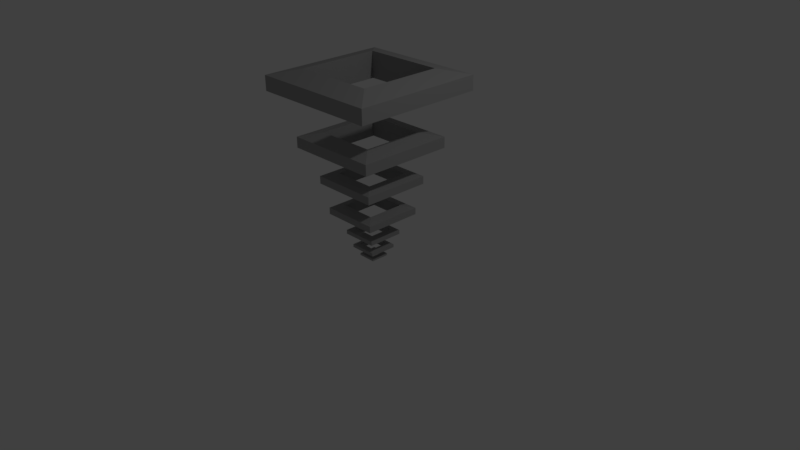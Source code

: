 # Source: twister.blend  (saved by Blender 2.78.0; exported with 4.5.12 LTS)
import bpy
from mathutils import Matrix  # noqa: F401  (used for matrix-valued properties, if any)

bpy.ops.wm.read_factory_settings(use_empty=True)
scene = bpy.context.scene
scene.name = 'Scene'

# ---- collections
col_collection_1 = bpy.data.collections.new('Collection 1'); scene.collection.children.link(col_collection_1)

# ---- materials (node trees are filled in below, after node groups)
mat_cloud = bpy.data.materials.new('Cloud')
mat_cloud.alpha_threshold = 0.0
mat_cloud.use_transparent_shadow = False
mat_cloud.diffuse_color = (0.3588, 0.3588, 0.3588, 1.0)
mat_cloud.roughness = 0.5

# ---- material node trees

# ---- world
world_world = bpy.data.worlds.new('World'); scene.world = world_world
world_world.color = (0.05088, 0.05088, 0.05088)
world_world.use_sun_shadow = False
world_world.sun_shadow_jitter_overblur = 0.0
world_world.cycles.sampling_method = 'MANUAL'

# ---- cameras
cam_camera = bpy.data.cameras.new('Camera')
cam_camera.clip_end = 100.0
cam_camera.lens = 35.0
cam_camera.sensor_width = 32.0
cam_camera.sensor_height = 18.0
cam_camera.ortho_scale = 7.314
cam_camera.dof.focus_distance = 0.0
cam_camera.dof.aperture_fstop = 128.0

# ---- lights
light_lamp = bpy.data.lights.new('Lamp', 'POINT')
light_lamp.transmission_factor = 0.0
light_lamp.cutoff_distance = 30.0
light_lamp.energy = 100.0
light_lamp.shadow_buffer_clip_start = 1.001
light_lamp.shadow_soft_size = 0.1
light_lamp.shadow_maximum_resolution = 0.006
light_lamp.use_absolute_resolution = True

# ---- meshes
me_cube_007 = bpy.data.meshes.new('Cube.007')
me_cube_007.from_pydata([(-0.1816, -0.1816, 0.1029), (-0.1816, -0.1816, 0.1439), (-0.1816, 0.1816, 0.1029), (-0.1816, 0.1816, 0.1439), (0.1816, -0.1816, 0.1029), (0.1816, -0.1816, 0.1439), (0.1816, 0.1816, 0.1029), (0.1816, 0.1816, 0.1439), (-0.1147, 0.1147, 0.08671), (-0.1147, -0.1147, 0.08671), (-0.1147, -0.1147, 0.16), (-0.1147, 0.1147, 0.16), (0.1147, 0.1147, 0.08671), (0.1147, 0.1147, 0.16), (0.1147, -0.1147, 0.08671), (0.1147, -0.1147, 0.16)], [], [(0, 1, 3, 2), (2, 3, 7, 6), (6, 7, 5, 4), (4, 5, 1, 0), (0, 2, 8, 9), (1, 5, 15, 10), (6, 4, 14, 12), (7, 3, 11, 13), (4, 0, 9, 14), (5, 7, 13, 15), (2, 6, 12, 8), (3, 1, 10, 11), (9, 10, 15, 14), (14, 15, 13, 12), (12, 13, 11, 8), (8, 11, 10, 9)])
me_cube_007.materials.append(mat_cloud)
me_cube_007.use_remesh_preserve_volume = False
me_cube_007.use_remesh_preserve_attributes = False
me_cube_007.use_mirror_vertex_groups = False
me_cube_007.update()
me_cube_006 = bpy.data.meshes.new('Cube.006')
me_cube_006.from_pydata([(-0.8603, -0.8603, 2.179), (-0.8603, -0.8603, 2.373), (-0.8603, 0.8603, 2.179), (-0.8603, 0.8603, 2.373), (0.8603, -0.8603, 2.179), (0.8603, -0.8603, 2.373), (0.8603, 0.8603, 2.179), (0.8603, 0.8603, 2.373), (-0.5433, 0.5433, 2.102), (-0.5433, -0.5433, 2.102), (-0.5433, -0.5433, 2.449), (-0.5433, 0.5433, 2.449), (0.5433, 0.5433, 2.102), (0.5433, 0.5433, 2.449), (0.5433, -0.5433, 2.102), (0.5433, -0.5433, 2.449)], [], [(0, 1, 3, 2), (2, 3, 7, 6), (6, 7, 5, 4), (4, 5, 1, 0), (0, 2, 8, 9), (1, 5, 15, 10), (6, 4, 14, 12), (7, 3, 11, 13), (4, 0, 9, 14), (5, 7, 13, 15), (2, 6, 12, 8), (3, 1, 10, 11), (9, 10, 15, 14), (14, 15, 13, 12), (12, 13, 11, 8), (8, 11, 10, 9)])
me_cube_006.materials.append(mat_cloud)
me_cube_006.use_remesh_preserve_volume = False
me_cube_006.use_remesh_preserve_attributes = False
me_cube_006.use_mirror_vertex_groups = False
me_cube_006.update()
me_cube_005 = bpy.data.meshes.new('Cube.005')
me_cube_005.from_pydata([(-0.6305, -0.6305, 1.463), (-0.6305, -0.6305, 1.605), (-0.6305, 0.6305, 1.463), (-0.6305, 0.6305, 1.605), (0.6305, -0.6305, 1.463), (0.6305, -0.6305, 1.605), (0.6305, 0.6305, 1.463), (0.6305, 0.6305, 1.605), (-0.3982, 0.3982, 1.407), (-0.3982, -0.3982, 1.407), (-0.3982, -0.3982, 1.662), (-0.3982, 0.3982, 1.662), (0.3982, 0.3982, 1.407), (0.3982, 0.3982, 1.662), (0.3982, -0.3982, 1.407), (0.3982, -0.3982, 1.662)], [], [(0, 1, 3, 2), (2, 3, 7, 6), (6, 7, 5, 4), (4, 5, 1, 0), (0, 2, 8, 9), (1, 5, 15, 10), (6, 4, 14, 12), (7, 3, 11, 13), (4, 0, 9, 14), (5, 7, 13, 15), (2, 6, 12, 8), (3, 1, 10, 11), (9, 10, 15, 14), (14, 15, 13, 12), (12, 13, 11, 8), (8, 11, 10, 9)])
me_cube_005.materials.append(mat_cloud)
me_cube_005.use_remesh_preserve_volume = False
me_cube_005.use_remesh_preserve_attributes = False
me_cube_005.use_mirror_vertex_groups = False
me_cube_005.update()
me_cube_004 = bpy.data.meshes.new('Cube.004')
me_cube_004.from_pydata([(-0.45, -0.45, 0.9878), (-0.45, -0.45, 1.089), (-0.45, 0.45, 0.9878), (-0.45, 0.45, 1.089), (0.45, -0.45, 0.9878), (0.45, -0.45, 1.089), (0.45, 0.45, 0.9878), (0.45, 0.45, 1.089), (-0.2842, 0.2842, 0.9477), (-0.2842, -0.2842, 0.9477), (-0.2842, -0.2842, 1.129), (-0.2842, 0.2842, 1.129), (0.2842, 0.2842, 0.9477), (0.2842, 0.2842, 1.129), (0.2842, -0.2842, 0.9477), (0.2842, -0.2842, 1.129)], [], [(0, 1, 3, 2), (2, 3, 7, 6), (6, 7, 5, 4), (4, 5, 1, 0), (0, 2, 8, 9), (1, 5, 15, 10), (6, 4, 14, 12), (7, 3, 11, 13), (4, 0, 9, 14), (5, 7, 13, 15), (2, 6, 12, 8), (3, 1, 10, 11), (9, 10, 15, 14), (14, 15, 13, 12), (12, 13, 11, 8), (8, 11, 10, 9)])
me_cube_004.materials.append(mat_cloud)
me_cube_004.use_remesh_preserve_volume = False
me_cube_004.use_remesh_preserve_attributes = False
me_cube_004.use_mirror_vertex_groups = False
me_cube_004.update()
me_cube_003 = bpy.data.meshes.new('Cube.003')
me_cube_003.from_pydata([(-0.381, -0.381, 0.5724), (-0.381, -0.381, 0.6583), (-0.381, 0.381, 0.5724), (-0.381, 0.381, 0.6583), (0.381, -0.381, 0.5724), (0.381, -0.381, 0.6583), (0.381, 0.381, 0.5724), (0.381, 0.381, 0.6583), (-0.2406, 0.2406, 0.5384), (-0.2406, -0.2406, 0.5384), (-0.2406, -0.2406, 0.6923), (-0.2406, 0.2406, 0.6923), (0.2406, 0.2406, 0.5384), (0.2406, 0.2406, 0.6923), (0.2406, -0.2406, 0.5384), (0.2406, -0.2406, 0.6923)], [], [(0, 1, 3, 2), (2, 3, 7, 6), (6, 7, 5, 4), (4, 5, 1, 0), (0, 2, 8, 9), (1, 5, 15, 10), (6, 4, 14, 12), (7, 3, 11, 13), (4, 0, 9, 14), (5, 7, 13, 15), (2, 6, 12, 8), (3, 1, 10, 11), (9, 10, 15, 14), (14, 15, 13, 12), (12, 13, 11, 8), (8, 11, 10, 9)])
me_cube_003.materials.append(mat_cloud)
me_cube_003.use_remesh_preserve_volume = False
me_cube_003.use_remesh_preserve_attributes = False
me_cube_003.use_mirror_vertex_groups = False
me_cube_003.update()
me_cube_002 = bpy.data.meshes.new('Cube.002')
me_cube_002.from_pydata([(-0.2358, -0.2358, 0.2938), (-0.2358, -0.2358, 0.347), (-0.2358, 0.2358, 0.2938), (-0.2358, 0.2358, 0.347), (0.2358, -0.2358, 0.2938), (0.2358, -0.2358, 0.347), (0.2358, 0.2358, 0.2938), (0.2358, 0.2358, 0.347), (-0.1489, 0.1489, 0.2728), (-0.1489, -0.1489, 0.2728), (-0.1489, -0.1489, 0.368), (-0.1489, 0.1489, 0.368), (0.1489, 0.1489, 0.2728), (0.1489, 0.1489, 0.368), (0.1489, -0.1489, 0.2728), (0.1489, -0.1489, 0.368)], [], [(0, 1, 3, 2), (2, 3, 7, 6), (6, 7, 5, 4), (4, 5, 1, 0), (0, 2, 8, 9), (1, 5, 15, 10), (6, 4, 14, 12), (7, 3, 11, 13), (4, 0, 9, 14), (5, 7, 13, 15), (2, 6, 12, 8), (3, 1, 10, 11), (9, 10, 15, 14), (14, 15, 13, 12), (12, 13, 11, 8), (8, 11, 10, 9)])
me_cube_002.materials.append(mat_cloud)
me_cube_002.use_remesh_preserve_volume = False
me_cube_002.use_remesh_preserve_attributes = False
me_cube_002.use_mirror_vertex_groups = False
me_cube_002.update()
me_cube_001 = bpy.data.meshes.new('Cube.001')
me_cube_001.from_pydata([(-0.1203, -0.1203, -0.01357), (-0.1203, -0.1203, 0.01357), (-0.1203, 0.1203, -0.01357), (-0.1203, 0.1203, 0.01357), (0.1203, -0.1203, -0.01357), (0.1203, -0.1203, 0.01357), (0.1203, 0.1203, -0.01357), (0.1203, 0.1203, 0.01357), (-0.07596, 0.07596, -0.02428), (-0.07596, -0.07596, -0.02428), (-0.07596, -0.07596, 0.02428), (-0.07596, 0.07596, 0.02428), (0.07596, 0.07596, -0.02428), (0.07596, 0.07596, 0.02428), (0.07596, -0.07596, -0.02428), (0.07596, -0.07596, 0.02428)], [], [(0, 1, 3, 2), (2, 3, 7, 6), (6, 7, 5, 4), (4, 5, 1, 0), (0, 2, 8, 9), (1, 5, 15, 10), (6, 4, 14, 12), (7, 3, 11, 13), (4, 0, 9, 14), (5, 7, 13, 15), (2, 6, 12, 8), (3, 1, 10, 11), (9, 10, 15, 14), (14, 15, 13, 12), (12, 13, 11, 8), (8, 11, 10, 9)])
me_cube_001.materials.append(mat_cloud)
me_cube_001.use_remesh_preserve_volume = False
me_cube_001.use_remesh_preserve_attributes = False
me_cube_001.use_mirror_vertex_groups = False
me_cube_001.update()

# ---- objects
ob_cube_007 = bpy.data.objects.new('Cube.007', me_cube_007)
ob_cube_006 = bpy.data.objects.new('Cube.006', me_cube_006)
ob_cube_005 = bpy.data.objects.new('Cube.005', me_cube_005)
ob_cube_004 = bpy.data.objects.new('Cube.004', me_cube_004)
ob_cube_003 = bpy.data.objects.new('Cube.003', me_cube_003)
ob_cube_002 = bpy.data.objects.new('Cube.002', me_cube_002)
ob_cube_001 = bpy.data.objects.new('Cube.001', me_cube_001)
ob_lamp = bpy.data.objects.new('Lamp', light_lamp)
ob_camera = bpy.data.objects.new('Camera', cam_camera)

# ---- transforms, parenting, visibility, modifiers, constraints
ob_cube_007.location = (0.0, 0.0, 0.0)
ob_cube_007.lineart.crease_threshold = 0.0
ob_cube_006.location = (0.0, 0.0, 0.0)
ob_cube_006.lineart.crease_threshold = 0.0
ob_cube_005.location = (0.0, 0.0, 0.0)
ob_cube_005.lineart.crease_threshold = 0.0
ob_cube_004.location = (0.0, 0.0, 0.0)
ob_cube_004.lineart.crease_threshold = 0.0
ob_cube_003.location = (0.0, 0.0, 0.0)
ob_cube_003.lineart.crease_threshold = 0.0
ob_cube_002.location = (0.0, 0.0, 0.0)
ob_cube_002.lineart.crease_threshold = 0.0
ob_cube_001.location = (0.0, 0.0, 0.0)
ob_cube_001.lineart.crease_threshold = 0.0
ob_lamp.location = (4.076, 1.005, 5.904)
ob_lamp.rotation_euler = (0.6503, 0.05522, 1.866)
ob_lamp.lock_rotations_4d = False
ob_lamp.empty_display_type = 'ARROWS'
ob_lamp.color = (0.0, 0.0, 0.0, 0.0)
ob_lamp.lineart.crease_threshold = 0.0
ob_camera.location = (7.481, -6.508, 5.344)
ob_camera.rotation_euler = (1.109, 0.01082, 0.8149)
ob_camera.lock_rotations_4d = False
ob_camera.empty_display_type = 'ARROWS'
ob_camera.color = (0.0, 0.0, 0.0, 0.0)
ob_camera.display_type = 'WIRE'
ob_camera.lineart.crease_threshold = 0.0

# ---- collection membership
col_collection_1.objects.link(ob_cube_007)
col_collection_1.objects.link(ob_cube_006)
col_collection_1.objects.link(ob_cube_005)
col_collection_1.objects.link(ob_cube_004)
col_collection_1.objects.link(ob_cube_003)
col_collection_1.objects.link(ob_cube_002)
col_collection_1.objects.link(ob_cube_001)
col_collection_1.objects.link(ob_lamp)
col_collection_1.objects.link(ob_camera)

# ---- scene / render settings (as saved in the file)
scene.camera = ob_camera
scene.frame_start = 1; scene.frame_end = 250; scene.frame_set(1)
scene.render.engine = 'BLENDER_EEVEE_NEXT'
scene.render.resolution_percentage = 50
scene.render.dither_intensity = 0.0
scene.cycles.use_denoising = False
scene.cycles.samples = 128
scene.cycles.sampling_pattern = 'TABULATED_SOBOL'
scene.cycles.light_sampling_threshold = 0.0
scene.cycles.use_adaptive_sampling = False
scene.cycles.use_light_tree = False
scene.cycles.blur_glossy = 0.0
scene.cycles.sample_clamp_indirect = 0.0
scene.view_settings.view_transform = 'Standard'
bpy.context.view_layer.update()

